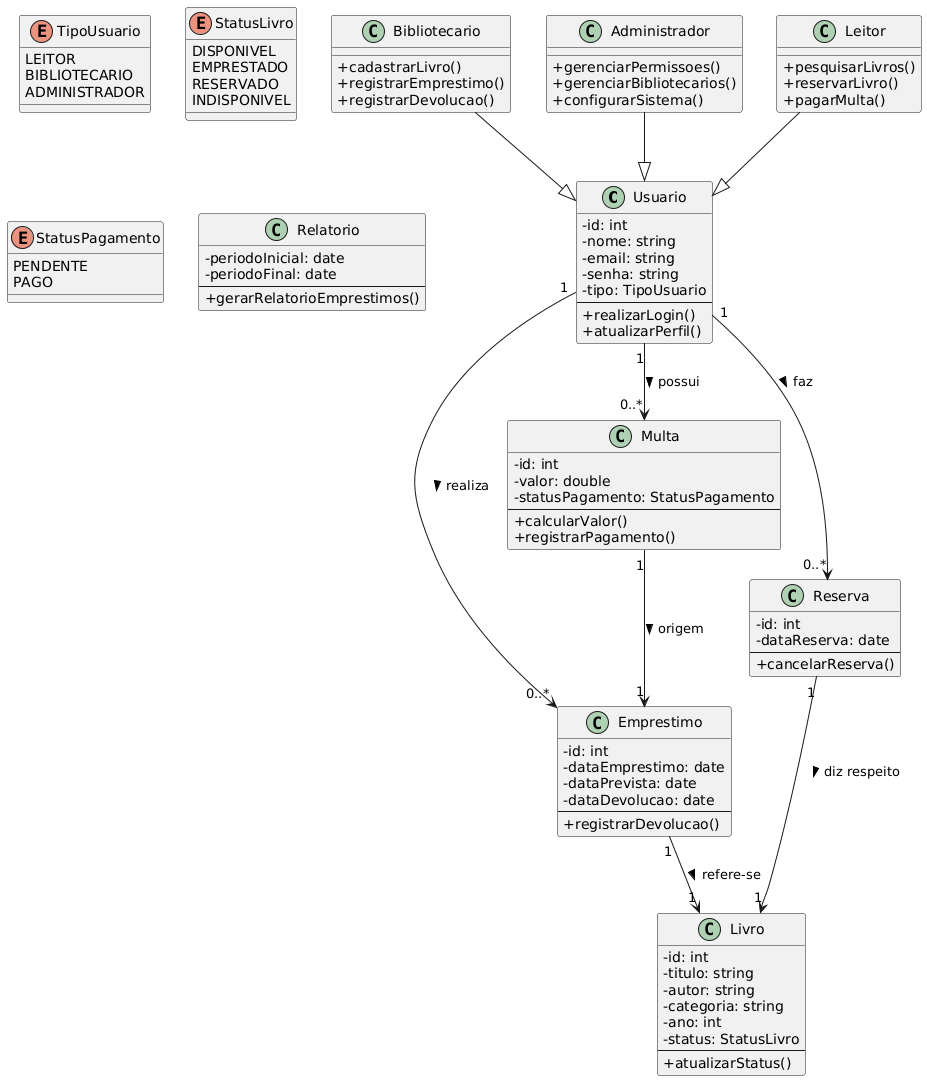

The diagram above was rendered by PlantUML. Its source (embedded in the PNG):
@startuml
skinparam classAttributeIconSize 0

' ============================
' CLASSES PRINCIPAIS
' ============================

class Usuario {
  - id: int
  - nome: string
  - email: string
  - senha: string
  - tipo: TipoUsuario
  --
  + realizarLogin()
  + atualizarPerfil()
}

enum TipoUsuario {
  LEITOR
  BIBLIOTECARIO
  ADMINISTRADOR
}

class Livro {
  - id: int
  - titulo: string
  - autor: string
  - categoria: string
  - ano: int
  - status: StatusLivro
  --
  + atualizarStatus()
}

enum StatusLivro {
  DISPONIVEL
  EMPRESTADO
  RESERVADO
  INDISPONIVEL
}

class Emprestimo {
  - id: int
  - dataEmprestimo: date
  - dataPrevista: date
  - dataDevolucao: date
  --
  + registrarDevolucao()
}

class Reserva {
  - id: int
  - dataReserva: date
  --
  + cancelarReserva()
}

class Multa {
  - id: int
  - valor: double
  - statusPagamento: StatusPagamento
  --
  + calcularValor()
  + registrarPagamento()
}

enum StatusPagamento {
  PENDENTE
  PAGO
}

class Relatorio {
  - periodoInicial: date
  - periodoFinal: date
  --
  + gerarRelatorioEmprestimos()
}

' ============================
' RELACIONAMENTOS
' ============================

Usuario "1" --> "0..*" Emprestimo : realiza >
Usuario "1" --> "0..*" Reserva : faz >
Usuario "1" --> "0..*" Multa : possui >

Emprestimo "1" --> "1" Livro : refere-se >
Reserva "1" --> "1" Livro : diz respeito >

Multa "1" --> "1" Emprestimo : origem >

Bibliotecario --|> Usuario
Administrador --|> Usuario
Leitor --|> Usuario

class Bibliotecario {
  + cadastrarLivro()
  + registrarEmprestimo()
  + registrarDevolucao()
}

class Administrador {
  + gerenciarPermissoes()
  + gerenciarBibliotecarios()
  + configurarSistema()
}

class Leitor {
  + pesquisarLivros()
  + reservarLivro()
  + pagarMulta()
}
@enduml